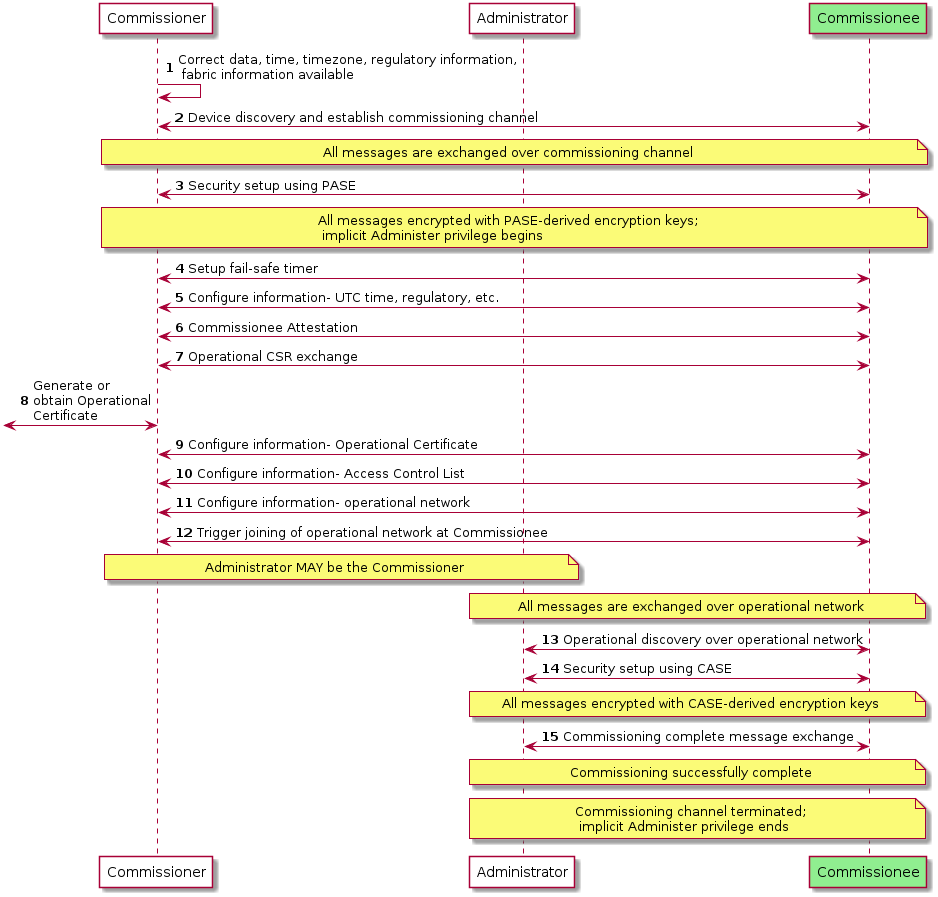

The diagram above was rendered by PlantUML. Its source (embedded in the PNG):
@startuml
autonumber
participant "Commissioner" as CR #white
participant "Administrator" as AN #white
participant "Commissionee" as CE #LightGreen
CR -> CR : Correct data, time, timezone, regulatory information,\n fabric information available
CR <-> CE : Device discovery and establish commissioning channel
note over CR, CE : All messages are exchanged over commissioning channel
CR <-> CE : Security setup using PASE
note over CR, CE: All messages encrypted with PASE-derived encryption keys;\n implicit Administer privilege begins
CR <-> CE : Setup fail-safe timer
CR <-> CE : Configure information- UTC time, regulatory, etc.
CR <-> CE : Commissionee Attestation
CR <-> CE : Operational CSR exchange
<-> CR : Generate or\nobtain Operational\nCertificate
CR <-> CE : Configure information- Operational Certificate
CR <-> CE : Configure information- Access Control List
CR <-> CE : Configure information- operational network
CR <-> CE : Trigger joining of operational network at Commissionee
note over CR, AN: Administrator MAY be the Commissioner
note over AN, CE: All messages are exchanged over operational network
AN <-> CE: Operational discovery over operational network
AN <-> CE : Security setup using CASE
note over AN, CE : All messages encrypted with CASE-derived encryption keys
AN <-> CE : Commissioning complete message exchange
note over AN, CE : Commissioning successfully complete
note over AN, CE : Commissioning channel terminated;\n implicit Administer privilege ends
@enduml